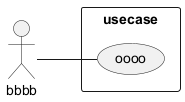

The diagram above was rendered by PlantUML. Its source (embedded in the PNG):
@startuml
left to right direction
skinparam packageStyle rectangle

actor bbbb
rectangle usecase {
  (oooo)
}

bbbb -- (oooo)
@enduml